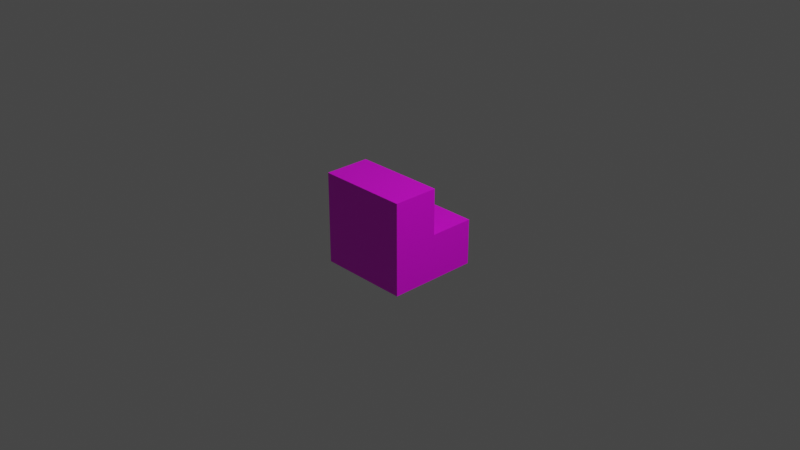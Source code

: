 # Source: simple_models_stair_2s_1x1x1.blend  (saved by Blender 2.93.20; exported with 4.5.12 LTS)
import bpy
from mathutils import Matrix  # noqa: F401  (used for matrix-valued properties, if any)

bpy.ops.wm.read_factory_settings(use_empty=True)
scene = bpy.context.scene
scene.name = 'Scene'

# ---- collections
col_collection = bpy.data.collections.new('Collection'); scene.collection.children.link(col_collection)

# ---- images (referenced by path relative to the original .blend; pixels are not part of the script)
import os
ASSET_DIR = os.environ.get("B2B_ASSET_DIR", "")  # directory of the original .blend (textures are referenced by path, not embedded)
HERE = os.path.dirname(os.path.abspath(__file__))  # packed textures are extracted next to this script under _unpacked/

def load_image(name, relpath, width, height, colorspace="sRGB"):
    """Load a texture the original file referenced (path relative to the .blend, or extracted next to this script)."""
    p = next((c for c in (os.path.join(HERE, relpath), os.path.join(ASSET_DIR, relpath)) if relpath and os.path.exists(c)), "")
    if p:
        img = bpy.data.images.load(p, check_existing=True)
        img.name = name
    else:  # same state as the original file: an image datablock whose file is absent (Cycles renders it pink)
        img = bpy.data.images.new(name, width, height)
        img.source = "FILE"
        img.filepath = "//" + (relpath or name)
    img.colorspace_settings.name = colorspace
    return img
img_simple_models_sample_stair_1x1x1_map_png = load_image('simple_models_sample_stair_1x1x1_map.png', 'simple_models_sample_stair_1x1x1_map.png', 1024, 1024, 'sRGB')

# ---- materials (node trees are filled in below, after node groups)
mat_material = bpy.data.materials.new('Material')
mat_material.alpha_threshold = 0.0
mat_material.use_transparent_shadow = False
mat_material.line_color = (0.0, 0.0, 0.0, 1.0)

# ---- material node trees
mat_material.use_nodes = True; mat_material.node_tree.nodes.clear()
_N = mat_material.node_tree.nodes; _L = mat_material.node_tree.links
n0 = _N.new('ShaderNodeOutputMaterial'); n0.name = 'Material Output'; n0.location = (300, 300)
n1 = _N.new('ShaderNodeBsdfPrincipled'); n1.name = 'Principled BSDF'; n1.location = (10, 300)
n1.distribution = 'GGX'
n1.subsurface_method = 'BURLEY'
n1.inputs[2].default_value = 0.4
n1.inputs[3].default_value = 1.45
n1.inputs[27].default_value = (0.0, 0.0, 0.0, 1.0)
n1.inputs[28].default_value = 1.0
n2 = _N.new('ShaderNodeTexImage'); n2.name = 'Image Texture'; n2.location = (-280, 280)
n2.image = img_simple_models_sample_stair_1x1x1_map_png
_L.new(n1.outputs[0], n0.inputs[0])
_L.new(n2.outputs[0], n1.inputs[0])
n0.is_active_output = True

# ---- world
world_world = bpy.data.worlds.new('World'); scene.world = world_world
world_world.use_nodes = True; world_world.node_tree.nodes.clear()
_N = world_world.node_tree.nodes; _L = world_world.node_tree.links
n0 = _N.new('ShaderNodeOutputWorld'); n0.name = 'World Output'; n0.location = (300, 300)
n1 = _N.new('ShaderNodeBackground'); n1.name = 'Background'; n1.location = (10, 300)
n1.inputs[0].default_value = (0.05088, 0.05088, 0.05088, 1.0)
_L.new(n1.outputs[0], n0.inputs[0])
n0.is_active_output = True
world_world.color = (0.05088, 0.05088, 0.05088)
world_world.use_sun_shadow = False
world_world.sun_shadow_jitter_overblur = 0.0

# ---- cameras
cam_camera = bpy.data.cameras.new('Camera')
cam_camera.clip_end = 100.0
cam_camera.ortho_scale = 7.314

# ---- lights
light_light = bpy.data.lights.new('Light', 'POINT')
light_light.transmission_factor = 0.0
light_light.energy = 1000.0
light_light.shadow_soft_size = 0.1
light_light.shadow_maximum_resolution = 0.006
light_light.use_absolute_resolution = True

# ---- meshes
me_cube_001 = bpy.data.meshes.new('Cube.001')
me_cube_001.from_pydata([(1.0, -1.0, -1.0), (1.0, -1.0, 1.0), (-1.0, -1.0, -1.0), (-1.0, -1.0, 1.0), (1.0, 1.0, -1.0), (1.0, 0.0, 1.0), (-1.0, 1.0, -1.0), (-1.0, 0.0, 1.0), (-1.0, 1.0, 0.0), (1.0, 0.0, 0.0), (1.0, 1.0, 0.0), (-1.0, 0.0, 0.0)], [], [(0, 1, 3, 2), (2, 3, 7, 11, 8, 6), (11, 7, 5, 9), (4, 10, 9, 5, 1, 0), (2, 6, 4, 0), (7, 3, 1, 5), (6, 8, 10, 4), (8, 11, 9, 10)])
_uv = me_cube_001.uv_layers.new(name='UVMap')
_uv.uv.foreach_set('vector', [0.3333, 0.0, 0.3333, 0.5, 0.0, 0.5, 0.0, 0.0, 1.0, 0.5, 1.0, 1.0, 0.8333, 1.0, 0.8333, 0.75, 0.6667, 0.75, 0.6667, 0.5, 0.6667, 0.5, 0.6667, 0.75, 0.3333, 0.75, 0.3333, 0.5, 0.3333, 0.5, 0.3333, 0.75, 0.1667, 0.75, 0.1667, 1.0, 0.0, 1.0, 0.0, 0.5, 1.0, 0.0, 1.0, 0.5, 0.6667, 0.5, 0.6667, 0.0, 0.6667, 0.75, 0.6667, 1.0, 0.3333, 1.0, 0.3333, 0.75, 0.6667, 0.0, 0.6667, 0.25, 0.3333, 0.25, 0.3333, 0.0, 0.6667, 0.25, 0.6667, 0.5, 0.3333, 0.5, 0.3333, 0.25])
_ca = me_cube_001.color_attributes.new('Col', 'BYTE_COLOR', 'CORNER')
_ca.data.foreach_set('color', [1.0, 1.0, 1.0, 1.0, 1.0, 1.0, 1.0, 1.0, 1.0, 1.0, 1.0, 1.0, 1.0, 1.0, 1.0, 1.0, 1.0, 1.0, 1.0, 1.0, 1.0, 1.0, 1.0, 1.0, 1.0, 1.0, 1.0, 1.0, 1.0, 1.0, 1.0, 1.0, 1.0, 1.0, 1.0, 1.0, 1.0, 1.0, 1.0, 1.0, 1.0, 1.0, 1.0, 1.0, 1.0, 1.0, 1.0, 1.0, 1.0, 1.0, 1.0, 1.0, 1.0, 1.0, 1.0, 1.0, 1.0, 1.0, 1.0, 1.0, 1.0, 1.0, 1.0, 1.0, 1.0, 1.0, 1.0, 1.0, 1.0, 1.0, 1.0, 1.0, 1.0, 1.0, 1.0, 1.0, 1.0, 1.0, 1.0, 1.0, 1.0, 1.0, 1.0, 1.0, 1.0, 1.0, 1.0, 1.0, 1.0, 1.0, 1.0, 1.0, 1.0, 1.0, 1.0, 1.0, 1.0, 1.0, 1.0, 1.0, 1.0, 1.0, 1.0, 1.0, 1.0, 1.0, 1.0, 1.0, 1.0, 1.0, 1.0, 1.0, 1.0, 1.0, 1.0, 1.0, 1.0, 1.0, 1.0, 1.0, 1.0, 1.0, 1.0, 1.0, 1.0, 1.0, 1.0, 1.0, 1.0, 1.0, 1.0, 1.0, 1.0, 1.0, 1.0, 1.0, 1.0, 1.0, 1.0, 1.0, 1.0, 1.0, 1.0, 1.0])
me_cube_001.materials.append(mat_material)
me_cube_001.use_remesh_fix_poles = True
me_cube_001.use_remesh_preserve_attributes = False
me_cube_001.update()

# ---- objects
ob_light = bpy.data.objects.new('Light', light_light)
ob_camera = bpy.data.objects.new('Camera', cam_camera)
ob_cube = bpy.data.objects.new('Cube', me_cube_001)

# ---- transforms, parenting, visibility, modifiers, constraints
ob_light.location = (4.076, 1.005, 5.904)
ob_light.rotation_euler = (0.6503, 0.05522, 1.866)
ob_light.lock_rotations_4d = False
ob_light.empty_display_type = 'ARROWS'
ob_light.color = (0.0, 0.0, 0.0, 0.0)
ob_light.lineart.crease_threshold = 0.0
ob_camera.location = (7.359, -6.926, 4.958)
ob_camera.rotation_euler = (1.109, 0.0, 0.8149)
ob_camera.lock_rotations_4d = False
ob_camera.empty_display_type = 'ARROWS'
ob_camera.color = (0.0, 0.0, 0.0, 0.0)
ob_camera.display_type = 'WIRE'
ob_camera.lineart.crease_threshold = 0.0
ob_cube.location = (0.0, 0.0, 0.0)
ob_cube.scale = (0.5, 0.5, 0.5)

# ---- collection membership
col_collection.objects.link(ob_light)
col_collection.objects.link(ob_camera)
col_collection.objects.link(ob_cube)

# ---- scene / render settings (as saved in the file)
scene.camera = ob_camera
scene.frame_start = 1; scene.frame_end = 250; scene.frame_set(1)
scene.render.engine = 'BLENDER_EEVEE_NEXT'
scene.cycles.use_denoising = False
scene.cycles.samples = 128
scene.cycles.sampling_pattern = 'TABULATED_SOBOL'
scene.cycles.use_adaptive_sampling = False
scene.cycles.use_light_tree = False
scene.view_settings.view_transform = 'Filmic'
bpy.context.view_layer.update()
